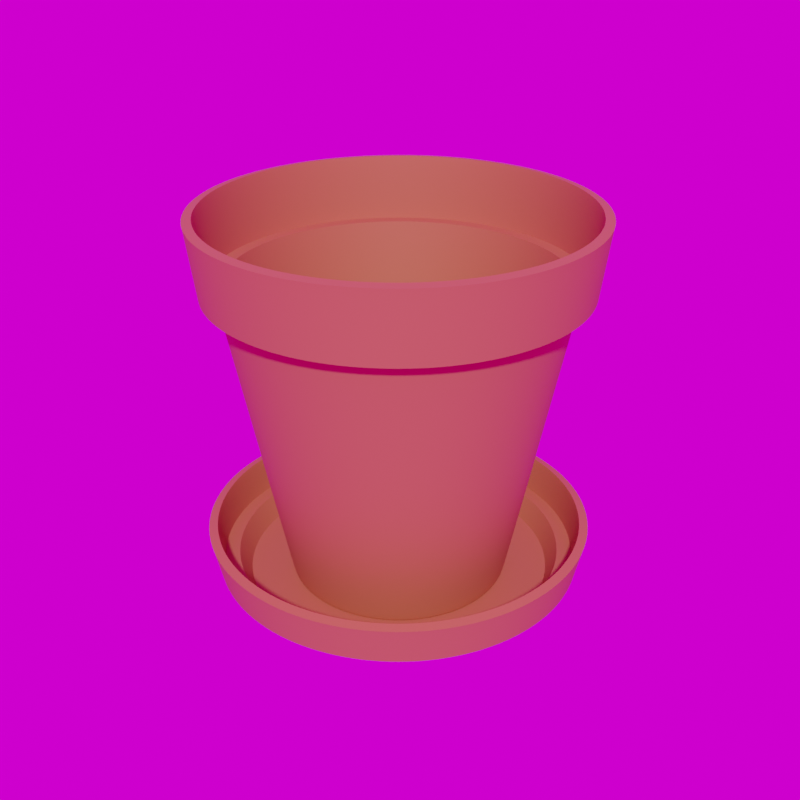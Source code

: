 # Source: Flower_Pot_w_Saucer_10_.blend  (saved by Blender 5.3.7; exported with 4.5.12 LTS)
import bpy
from mathutils import Matrix  # noqa: F401  (used for matrix-valued properties, if any)

bpy.ops.wm.read_factory_settings(use_empty=True)
scene = bpy.context.scene
scene.name = 'Scene'

# ---- collections
col_library = bpy.data.collections.new('Library'); scene.collection.children.link(col_library)

# ---- images (referenced by path relative to the original .blend; pixels are not part of the script)
import os
ASSET_DIR = os.environ.get("B2B_ASSET_DIR", "")  # directory of the original .blend (textures are referenced by path, not embedded)
HERE = os.path.dirname(os.path.abspath(__file__))  # packed textures are extracted next to this script under _unpacked/

def load_image(name, relpath, width, height, colorspace="sRGB"):
    """Load a texture the original file referenced (path relative to the .blend, or extracted next to this script)."""
    p = next((c for c in (os.path.join(HERE, relpath), os.path.join(ASSET_DIR, relpath)) if relpath and os.path.exists(c)), "")
    if p:
        img = bpy.data.images.load(p, check_existing=True)
        img.name = name
    else:  # same state as the original file: an image datablock whose file is absent (Cycles renders it pink)
        img = bpy.data.images.new(name, width, height)
        img.source = "FILE"
        img.filepath = "//" + (relpath or name)
    img.colorspace_settings.name = colorspace
    return img
img_abandoned_games_room_02_1k_hdr = load_image('abandoned_games_room_02_1k.hdr', 'abandoned_games_room_02_1k.hdr', 1024, 1024, 'Linear Rec.709')

# ---- materials (node trees are filled in below, after node groups)
mat_clay = bpy.data.materials.new('Clay')
mat_clay.use_backface_culling_lightprobe_volume = False
mat_clay.diffuse_color = (0.4672, 0.1199, 0.05631, 1.0)

# ---- node groups
ng_abandoned_games_room_02 = bpy.data.node_groups.new('abandoned_games_room_02', 'ShaderNodeTree')
_s = ng_abandoned_games_room_02.interface.new_socket(name='Background', in_out='OUTPUT', socket_type='NodeSocketShader')
_s = ng_abandoned_games_room_02.interface.new_socket(name='Rotation', in_out='INPUT', socket_type='NodeSocketFloat')
_s.default_value = 17.7
_s.min_value = -1e+04
_s.max_value = 1e+04
_s = ng_abandoned_games_room_02.interface.new_socket(name='Strength', in_out='INPUT', socket_type='NodeSocketFloat')
_s.default_value = 1.0
_s.min_value = 0.0
_s.max_value = 1e+06
_N = ng_abandoned_games_room_02.nodes; _L = ng_abandoned_games_room_02.links
n0 = _N.new('ShaderNodeBackground'); n0.name = 'HDRIHandler_ShaderNodeBackground'; n0.location = (373, 84)
n1 = _N.new('ShaderNodeMapping'); n1.name = 'HDRIHandler_ShaderNodeMapping'; n1.location = (-167, 154)
n2 = _N.new('ShaderNodeTexCoord'); n2.name = 'HDRIHandler_ShaderNodeTexCoord'; n2.location = (-373, 112)
n3 = _N.new('NodeGroupOutput'); n3.name = 'Group Output'; n3.location = (563, 0)
n4 = _N.new('ShaderNodeCombineXYZ'); n4.name = 'Combine XYZ'; n4.location = (-371, -154)
n5 = _N.new('NodeGroupInput'); n5.name = 'Group Input'; n5.location = (-573, 0)
n6 = _N.new('ShaderNodeTexEnvironment'); n6.name = 'HDRIHandler_ShaderNodeTexEnvironment'; n6.location = (53, 102)
n6.image = img_abandoned_games_room_02_1k_hdr
_L.new(n0.outputs[0], n3.inputs[0])
_L.new(n2.outputs[0], n1.inputs[0])
_L.new(n1.outputs[0], n6.inputs[0])
_L.new(n6.outputs[0], n0.inputs[0])
_L.new(n4.outputs[0], n1.inputs[2])
_L.new(n5.outputs[0], n4.inputs[2])
_L.new(n5.outputs[1], n0.inputs[1])
n3.is_active_output = True
ng_auto_smooth = bpy.data.node_groups.new('Auto Smooth', 'GeometryNodeTree')
_s = ng_auto_smooth.interface.new_socket(name='Geometry', in_out='OUTPUT', socket_type='NodeSocketGeometry')
_s = ng_auto_smooth.interface.new_socket(name='Geometry', in_out='INPUT', socket_type='NodeSocketGeometry')
_s = ng_auto_smooth.interface.new_socket(name='Angle', in_out='INPUT', socket_type='NodeSocketFloat')
_s.subtype = 'ANGLE'
_s.min_value = 0.0
_s.max_value = 3.142
ng_auto_smooth.is_modifier = True
_N = ng_auto_smooth.nodes; _L = ng_auto_smooth.links
n0 = _N.new('NodeGroupOutput'); n0.name = 'Group Output'; n0.location = (480, -100)
n1 = _N.new('NodeGroupInput'); n1.name = 'Group Input'; n1.location = (-420, -300)
n2 = _N.new('NodeGroupInput'); n2.name = 'Group Input.001'; n2.location = (-60, -100)
n3 = _N.new('GeometryNodeSetShadeSmooth'); n3.name = 'Set Shade Smooth'; n3.location = (120, -100)
n3.domain = 'EDGE'
n4 = _N.new('GeometryNodeSetShadeSmooth'); n4.name = 'Set Shade Smooth.001'; n4.location = (300, -100)
n5 = _N.new('GeometryNodeInputMeshEdgeAngle'); n5.name = 'Edge Angle'; n5.location = (-420, -220)
n6 = _N.new('GeometryNodeInputEdgeSmooth'); n6.name = 'Is Edge Smooth'; n6.location = (-60, -160)
n7 = _N.new('GeometryNodeInputShadeSmooth'); n7.name = 'Is Face Smooth'; n7.location = (-240, -340)
n8 = _N.new('FunctionNodeBooleanMath'); n8.name = 'Boolean Math'; n8.location = (-60, -220)
n9 = _N.new('FunctionNodeCompare'); n9.name = 'Compare'; n9.location = (-240, -180)
n9.operation = 'LESS_EQUAL'
_L.new(n5.outputs[0], n9.inputs[0])
_L.new(n4.outputs[0], n0.inputs[0])
_L.new(n1.outputs[1], n9.inputs[1])
_L.new(n9.outputs[0], n8.inputs[0])
_L.new(n7.outputs[0], n8.inputs[1])
_L.new(n2.outputs[0], n3.inputs[0])
_L.new(n6.outputs[0], n3.inputs[1])
_L.new(n3.outputs[0], n4.inputs[0])
_L.new(n8.outputs[0], n3.inputs[2])
n0.is_active_output = True

# ---- material node trees
mat_clay.use_nodes = True; mat_clay.node_tree.nodes.clear()
_N = mat_clay.node_tree.nodes; _L = mat_clay.node_tree.links
n0 = _N.new('ShaderNodeBsdfPrincipled'); n0.name = 'Principled BSDF'; n0.location = (10, 300)
n0.distribution = 'GGX'
n0.subsurface_method = 'RANDOM_WALK_SKIN'
n0.inputs[0].default_value = (0.4672, 0.1199, 0.05631, 1.0)
n0.inputs[2].default_value = 0.6875
n0.inputs[3].default_value = 1.45
n0.inputs[27].default_value = (0.0, 0.0, 0.0, 1.0)
n0.inputs[28].default_value = 1.0
n1 = _N.new('ShaderNodeOutputMaterial'); n1.name = 'Material Output'; n1.location = (300, 300)
_L.new(n0.outputs[0], n1.inputs[0])
n1.is_active_output = True

# ---- world
world_abandoned_games_room_02 = bpy.data.worlds.new('abandoned_games_room_02'); scene.world = world_abandoned_games_room_02
world_abandoned_games_room_02.use_nodes = True; world_abandoned_games_room_02.node_tree.nodes.clear()
_N = world_abandoned_games_room_02.node_tree.nodes; _L = world_abandoned_games_room_02.node_tree.links
n0 = _N.new('ShaderNodeOutputWorld'); n0.name = 'World Output'; n0.location = (300, 300)
n1 = _N.new('ShaderNodeGroup'); n1.name = 'Group'; n1.location = (51, 313)
n1.node_tree = ng_abandoned_games_room_02
n1.inputs[0].default_value = 0.0
n1.inputs[1].default_value = 1.0
_L.new(n1.outputs[0], n0.inputs[0])
n0.is_active_output = True
world_abandoned_games_room_02.color = (0.05088, 0.05088, 0.05088)
world_abandoned_games_room_02.use_sun_shadow = False
world_abandoned_games_room_02.sun_shadow_jitter_overblur = 0.0

# ---- meshes
me_circle_019 = bpy.data.meshes.new('Circle.019')
me_circle_019.from_pydata([(-0.1276, -6.796e-09, 0.03801), (0.08948, -0.08998, 0.03822), (0.02432, -0.1248, 0.03815), (0.04819, -0.1175, 0.03818), (-0.07113, 0.1057, 0.03806), (-0.1062, -0.07062, 0.03803), (0.07019, 0.1058, 0.0382), (4.821e-06, 0.1032, -0.0003439), (-0.0001711, 0.1082, 0.005668), (-1.874e-05, 0.1048, 0.0004615), (-8.312e-05, 0.1066, 0.002662), (-0.02127, 0.1061, 0.005614), (-0.02013, 0.1012, -0.0003439), (-0.02088, 0.1046, 0.002635), (-0.02047, 0.1028, 0.0004543), (-0.04156, 0.09993, 0.005563), (-0.0395, 0.09537, -0.0003439), (-0.04088, 0.0985, 0.002609), (-0.04013, 0.09683, 0.0004474), (-0.06025, 0.08992, 0.005517), (-0.05734, 0.08583, -0.0003439), (-0.05931, 0.08864, 0.002586), (-0.05824, 0.08714, 0.0004413), (-0.07662, 0.07646, 0.005477), (-0.07299, 0.07299, -0.0003439), (-0.07545, 0.07537, 0.002567), (-0.07412, 0.0741, 0.000436), (-0.09006, 0.06006, 0.005445), (-0.08582, 0.05735, -0.0003439), (-0.0887, 0.05922, 0.002551), (-0.08715, 0.05822, 0.0004317), (-0.1, 0.04137, 0.005422), (-0.09536, 0.0395, -0.0003439), (-0.09855, 0.04079, 0.002539), (-0.09684, 0.0401, 0.0004285), (-0.1062, 0.02109, 0.005407), (-0.1012, 0.02014, -0.0003439), (-0.1046, 0.02079, 0.002532), (-0.1028, 0.02044, 0.0004266), (-0.1083, -9.869e-10, 0.005402), (-0.1032, -1.046e-09, -0.0003439), (-0.1067, -1.004e-09, 0.002529), (-0.1048, -1.026e-09, 0.0004259), (-0.1062, -0.02109, 0.005407), (-0.1012, -0.02014, -0.0003439), (-0.1046, -0.02079, 0.002532), (-0.1028, -0.02044, 0.0004266), (-0.1, -0.04137, 0.005422), (-0.09536, -0.0395, -0.0003439), (-0.09855, -0.04079, 0.002539), (-0.09684, -0.0401, 0.0004285), (-0.09006, -0.06006, 0.005445), (-0.08582, -0.05735, -0.0003439), (-0.0887, -0.05922, 0.002551), (-0.08715, -0.05822, 0.0004317), (-0.07662, -0.07646, 0.005477), (-0.07299, -0.07299, -0.0003439), (-0.07545, -0.07537, 0.002567), (-0.07412, -0.0741, 0.000436), (-0.06025, -0.08992, 0.005517), (-0.05734, -0.08583, -0.0003439), (-0.05931, -0.08864, 0.002586), (-0.05824, -0.08714, 0.0004413), (-0.04156, -0.09993, 0.005563), (-0.0395, -0.09537, -0.0003439), (-0.04088, -0.0985, 0.002609), (-0.04013, -0.09683, 0.0004474), (-0.02127, -0.1061, 0.005614), (-0.02013, -0.1012, -0.0003439), (-0.02088, -0.1046, 0.002635), (-0.02047, -0.1028, 0.0004543), (-0.0001711, -0.1082, 0.005668), (4.821e-06, -0.1032, -0.0003439), (-8.312e-05, -0.1066, 0.002662), (-1.874e-05, -0.1048, 0.0004615), (0.02094, -0.1061, 0.005723), (0.02014, -0.1012, -0.0003439), (0.02072, -0.1046, 0.00269), (0.02043, -0.1028, 0.0004689), (0.04125, -0.1, 0.005778), (0.03951, -0.09537, -0.0003439), (0.04073, -0.09854, 0.002717), (0.04009, -0.09684, 0.0004762), (0.05998, -0.09002, 0.005829), (0.05735, -0.08583, -0.0003439), (0.05918, -0.08869, 0.002743), (0.05822, -0.08715, 0.0004831), (0.0764, -0.07657, 0.005875), (0.073, -0.07299, -0.0003439), (0.07535, -0.07543, 0.002766), (0.0741, -0.07412, 0.0004893), (0.08987, -0.06017, 0.005913), (0.08583, -0.05735, -0.0003439), (0.08862, -0.05927, 0.002785), (0.08714, -0.05824, 0.0004944), (0.09989, -0.04145, 0.005942), (0.09537, -0.0395, -0.0003439), (0.09848, -0.04083, 0.002799), (0.09683, -0.04011, 0.0004982), (0.1061, -0.02113, 0.00596), (0.1012, -0.02014, -0.0003439), (0.1046, -0.02081, 0.002808), (0.1028, -0.02045, 0.0005006), (0.1081, -9.844e-10, 0.005966), (0.1032, -9.824e-10, -0.0003439), (0.1066, -9.941e-10, 0.002811), (0.1048, -9.933e-10, 0.0005015), (0.1061, 0.02113, 0.00596), (0.1012, 0.02014, -0.0003439), (0.1046, 0.02081, 0.002808), (0.1028, 0.02045, 0.0005006), (0.09989, 0.04145, 0.005942), (0.09537, 0.0395, -0.0003439), (0.09848, 0.04083, 0.002799), (0.09683, 0.04011, 0.0004982), (0.08987, 0.06017, 0.005913), (0.08583, 0.05735, -0.0003439), (0.08862, 0.05927, 0.002785), (0.08714, 0.05824, 0.0004944), (0.0764, 0.07657, 0.005875), (0.073, 0.07299, -0.0003439), (0.07535, 0.07543, 0.002766), (0.0741, 0.07412, 0.0004893), (0.05998, 0.09002, 0.005829), (0.05735, 0.08583, -0.0003439), (0.05918, 0.08869, 0.002743), (0.05822, 0.08715, 0.0004831), (0.04125, 0.1, 0.005778), (0.03951, 0.09537, -0.0003439), (0.04073, 0.09854, 0.002717), (0.04009, 0.09684, 0.0004762), (0.02094, 0.1061, 0.005723), (0.02014, 0.1012, -0.0003439), (0.02072, 0.1046, 0.00269), (0.02043, 0.1028, 0.0004689), (-0.1179, -0.04864, 0.03802), (-0.04915, 0.1175, 0.03808), (-0.09038, 0.08989, 0.03804), (0.02432, 0.1248, 0.03815), (-0.1179, 0.04864, 0.03802), (-0.1062, 0.07062, 0.03803), (-0.000497, 0.1272, 0.03813), (0.04819, 0.1175, 0.03818), (-0.0253, 0.1247, 0.0381), (-0.1251, -0.0248, 0.03801), (-0.000497, -0.1272, 0.03813), (-0.04915, -0.1175, 0.03808), (0.1268, -6.794e-09, 0.03827), (0.1243, 0.02483, 0.03826), (0.08948, 0.08998, 0.03822), (-0.09038, -0.08989, 0.03804), (0.1243, -0.02483, 0.03826), (0.1171, 0.0487, 0.03825), (-0.0253, -0.1247, 0.0381), (-0.07113, -0.1057, 0.03806), (0.07019, -0.1058, 0.0382), (0.1171, -0.0487, 0.03825), (0.1053, -0.0707, 0.03824), (0.1053, 0.0707, 0.03824), (-0.1251, 0.0248, 0.03801), (-0.0004972, 0.1278, 0.04054), (0.02444, 0.1254, 0.04057), (-0.02543, 0.1253, 0.04051), (-0.0494, 0.1181, 0.04049), (-0.07148, 0.1062, 0.04047), (-0.09083, 0.09034, 0.04045), (-0.1067, 0.07097, 0.04044), (-0.1185, 0.04888, 0.04043), (-0.1258, 0.02492, 0.04042), (-0.1282, -7.306e-09, 0.04042), (-0.1258, -0.02492, 0.04042), (-0.1185, -0.04888, 0.04043), (-0.1067, -0.07097, 0.04044), (-0.09083, -0.09034, 0.04045), (-0.07148, -0.1062, 0.04047), (-0.0494, -0.1181, 0.04049), (-0.02543, -0.1253, 0.04051), (-0.0004972, -0.1278, 0.04054), (0.02444, -0.1254, 0.04057), (0.04843, -0.1181, 0.04059), (0.07054, -0.1063, 0.04061), (0.08993, -0.09043, 0.04064), (0.1058, -0.07106, 0.04065), (0.1177, -0.04895, 0.04067), (0.125, -0.02495, 0.04068), (0.1274, -7.304e-09, 0.04068), (0.125, 0.02495, 0.04068), (0.1177, 0.04895, 0.04067), (0.1058, 0.07106, 0.04065), (0.08993, 0.09043, 0.04064), (0.07054, 0.1063, 0.04061), (0.04843, 0.1181, 0.04059), (0.04616, 0.1126, 0.0137), (0.06724, 0.1014, 0.01372), (0.08573, 0.08623, 0.01374), (0.1009, 0.06776, 0.01376), (0.1122, 0.04667, 0.01377), (0.1191, 0.0238, 0.01378), (0.1215, -2.553e-09, 0.01378), (0.1191, -0.0238, 0.01378), (0.1122, -0.04667, 0.01377), (0.1009, -0.06776, 0.01376), (0.08573, -0.08623, 0.01374), (0.06724, -0.1014, 0.01372), (0.04616, -0.1126, 0.0137), (0.02329, -0.1196, 0.01367), (-0.0004951, -0.1219, 0.01365), (-0.02427, -0.1195, 0.01362), (-0.04712, -0.1126, 0.0136), (-0.06818, -0.1013, 0.01358), (-0.08663, -0.08614, 0.01356), (-0.1018, -0.06767, 0.01355), (-0.113, -0.04661, 0.01354), (-0.1199, -0.02376, 0.01353), (-0.1223, -2.555e-09, 0.01353), (-0.1199, 0.02376, 0.01353), (-0.113, 0.04661, 0.01354), (-0.1018, 0.06767, 0.01355), (-0.08663, 0.08614, 0.01356), (-0.06818, 0.1013, 0.01358), (-0.04712, 0.1126, 0.0136), (-0.02427, 0.1195, 0.01362), (0.02329, 0.1196, 0.01367), (-0.0004951, 0.1219, 0.01365), (-0.0004914, 0.1117, 0.01365), (0.0213, 0.1096, 0.01367), (-0.02228, 0.1095, 0.01363), (-0.04322, 0.1032, 0.01361), (-0.06252, 0.09284, 0.01359), (-0.07943, 0.07894, 0.01357), (-0.09331, 0.06202, 0.01356), (-0.1036, 0.04272, 0.01355), (-0.11, 0.02178, 0.01354), (-0.1121, -2.295e-09, 0.01354), (-0.11, -0.02178, 0.01354), (-0.1036, -0.04272, 0.01355), (-0.09331, -0.06202, 0.01356), (-0.07943, -0.07894, 0.01357), (-0.06252, -0.09284, 0.01359), (-0.04322, -0.1032, 0.01361), (-0.02228, -0.1095, 0.01363), (-0.0004914, -0.1117, 0.01365), (0.0213, -0.1096, 0.01367), (0.04226, -0.1032, 0.01369), (0.06159, -0.09291, 0.01371), (0.07853, -0.07902, 0.01373), (0.09244, -0.0621, 0.01375), (0.1028, -0.04278, 0.01376), (0.1091, -0.02181, 0.01377), (0.1113, -2.293e-09, 0.01377), (0.1091, 0.02181, 0.01377), (0.1028, 0.04278, 0.01376), (0.09244, 0.0621, 0.01375), (0.07853, 0.07902, 0.01373), (0.06159, 0.09291, 0.01371), (0.04226, 0.1032, 0.01369), (-0.1276, -6.515e-09, 0.2478), (0.08948, -0.08998, 0.2482), (0.02432, -0.1248, 0.2481), (0.04818, -0.1175, 0.2481), (-0.07113, 0.1057, 0.2479), (-0.1062, -0.07062, 0.2479), (0.07019, 0.1058, 0.2482), (-1.059e-05, 0.07029, 0.00423), (-0.0001304, 0.07368, 0.008324), (-2.664e-05, 0.07137, 0.004778), (-7.048e-05, 0.07261, 0.006277), (-0.0145, 0.07225, 0.008287), (-0.01372, 0.06894, 0.00423), (-0.01423, 0.07121, 0.006258), (-0.01395, 0.07, 0.004774), (-0.02831, 0.06805, 0.008252), (-0.02691, 0.06494, 0.00423), (-0.02785, 0.06707, 0.006241), (-0.02734, 0.06593, 0.004769), (-0.04104, 0.06123, 0.008221), (-0.03906, 0.05845, 0.00423), (-0.0404, 0.06036, 0.006225), (-0.03968, 0.05934, 0.004765), (-0.05219, 0.05206, 0.008194), (-0.04971, 0.0497, 0.00423), (-0.05139, 0.05133, 0.006212), (-0.05049, 0.05046, 0.004761), (-0.06134, 0.0409, 0.008172), (-0.05846, 0.03905, 0.00423), (-0.06042, 0.04032, 0.006201), (-0.05936, 0.03965, 0.004758), (-0.06814, 0.02817, 0.008156), (-0.06495, 0.0269, 0.00423), (-0.06712, 0.02777, 0.006193), (-0.06596, 0.02731, 0.004756), (-0.07232, 0.01436, 0.008146), (-0.06895, 0.01371, 0.00423), (-0.07125, 0.01416, 0.006188), (-0.07002, 0.01392, 0.004755), (-0.07373, 5.943e-10, 0.008143), (-0.0703, 5.539e-10, 0.00423), (-0.07264, 5.827e-10, 0.006187), (-0.07139, 5.68e-10, 0.004754), (-0.07232, -0.01436, 0.008146), (-0.06895, -0.01371, 0.00423), (-0.07125, -0.01416, 0.006188), (-0.07002, -0.01392, 0.004755), (-0.06814, -0.02817, 0.008156), (-0.06495, -0.0269, 0.00423), (-0.06712, -0.02777, 0.006193), (-0.06596, -0.02731, 0.004756), (-0.06134, -0.0409, 0.008172), (-0.05846, -0.03905, 0.00423), (-0.06042, -0.04032, 0.006201), (-0.05936, -0.03965, 0.004758), (-0.05219, -0.05206, 0.008194), (-0.04971, -0.0497, 0.00423), (-0.05139, -0.05133, 0.006212), (-0.05049, -0.05046, 0.004761), (-0.04104, -0.06123, 0.008221), (-0.03906, -0.05845, 0.00423), (-0.0404, -0.06036, 0.006225), (-0.03968, -0.05934, 0.004765), (-0.02831, -0.06805, 0.008252), (-0.02691, -0.06494, 0.00423), (-0.02785, -0.06707, 0.006241), (-0.02734, -0.06593, 0.004769), (-0.0145, -0.07225, 0.008287), (-0.01372, -0.06894, 0.00423), (-0.01423, -0.07121, 0.006258), (-0.01395, -0.07, 0.004774), (-0.0001304, -0.07368, 0.008324), (-1.059e-05, -0.07029, 0.00423), (-7.048e-05, -0.07261, 0.006277), (-2.664e-05, -0.07137, 0.004778), (0.01425, -0.07228, 0.008362), (0.0137, -0.06894, 0.00423), (0.0141, -0.07122, 0.006296), (0.0139, -0.07, 0.004784), (0.02808, -0.0681, 0.008399), (0.02689, -0.06494, 0.00423), (0.02772, -0.0671, 0.006314), (0.02729, -0.06594, 0.004789), (0.04083, -0.0613, 0.008434), (0.03904, -0.05845, 0.00423), (0.04028, -0.06039, 0.006332), (0.03963, -0.05935, 0.004793), (0.05201, -0.05214, 0.008465), (0.04969, -0.0497, 0.00423), (0.05129, -0.05137, 0.006347), (0.05045, -0.05047, 0.004797), (0.06119, -0.04097, 0.008491), (0.05844, -0.03905, 0.00423), (0.06033, -0.04036, 0.00636), (0.05932, -0.03966, 0.004801), (0.06801, -0.02823, 0.008511), (0.06493, -0.0269, 0.00423), (0.06705, -0.0278, 0.00637), (0.06592, -0.02732, 0.004804), (0.07221, -0.01439, 0.008523), (0.06893, -0.01371, 0.00423), (0.07118, -0.01417, 0.006376), (0.06998, -0.01393, 0.004805), (0.07363, 5.959e-10, 0.008527), (0.07028, 5.974e-10, 0.00423), (0.07258, 5.894e-10, 0.006378), (0.07136, 5.899e-10, 0.004806), (0.07221, 0.01439, 0.008523), (0.06893, 0.01371, 0.00423), (0.07118, 0.01417, 0.006376), (0.06998, 0.01393, 0.004805), (0.06801, 0.02823, 0.008511), (0.06493, 0.0269, 0.00423), (0.06705, 0.0278, 0.00637), (0.06592, 0.02732, 0.004804), (0.06119, 0.04097, 0.008491), (0.05844, 0.03905, 0.00423), (0.06033, 0.04036, 0.00636), (0.05932, 0.03966, 0.004801), (0.05201, 0.05214, 0.008465), (0.04969, 0.0497, 0.00423), (0.05129, 0.05137, 0.006347), (0.05045, 0.05047, 0.004797), (0.04083, 0.0613, 0.008434), (0.03904, 0.05845, 0.00423), (0.04028, 0.06039, 0.006332), (0.03963, 0.05935, 0.004793), (0.02808, 0.0681, 0.008399), (0.02689, 0.06494, 0.00423), (0.02772, 0.0671, 0.006314), (0.02729, 0.06594, 0.004789), (0.01425, 0.07228, 0.008362), (0.0137, 0.06894, 0.00423), (0.0141, 0.07122, 0.006296), (0.0139, 0.07, 0.004784), (-0.1179, -0.04864, 0.2478), (-0.04915, 0.1175, 0.248), (-0.09038, 0.08989, 0.2479), (0.02432, 0.1248, 0.2481), (-0.1179, 0.04864, 0.2478), (-0.1062, 0.07062, 0.2479), (-0.000497, 0.1272, 0.248), (0.04818, 0.1175, 0.2481), (-0.0253, 0.1247, 0.248), (-0.1251, -0.0248, 0.2478), (-0.000497, -0.1272, 0.248), (-0.04915, -0.1175, 0.248), (0.1268, -6.513e-09, 0.2483), (0.1243, 0.02483, 0.2483), (0.08948, 0.08998, 0.2482), (-0.09038, -0.08989, 0.2479), (0.1243, -0.02483, 0.2483), (0.1171, 0.0487, 0.2483), (-0.0253, -0.1247, 0.248), (-0.07113, -0.1057, 0.2479), (0.07019, -0.1058, 0.2482), (0.1171, -0.0487, 0.2483), (0.1053, -0.0707, 0.2482), (0.1053, 0.0707, 0.2482), (-0.1251, 0.0248, 0.2478), (-0.0004972, 0.1278, 0.2522), (0.02444, 0.1254, 0.2522), (-0.02543, 0.1253, 0.2521), (-0.0494, 0.1181, 0.2521), (-0.07148, 0.1062, 0.2521), (-0.09083, 0.09034, 0.252), (-0.1067, 0.07097, 0.252), (-0.1185, 0.04888, 0.252), (-0.1258, 0.02492, 0.252), (-0.1282, -7.025e-09, 0.252), (-0.1258, -0.02492, 0.252), (-0.1185, -0.04888, 0.252), (-0.1067, -0.07097, 0.252), (-0.09083, -0.09034, 0.252), (-0.07148, -0.1062, 0.2521), (-0.0494, -0.1181, 0.2521), (-0.02543, -0.1253, 0.2521), (-0.0004972, -0.1278, 0.2522), (0.02444, -0.1254, 0.2522), (0.04843, -0.1181, 0.2523), (0.07054, -0.1063, 0.2523), (0.08993, -0.09043, 0.2523), (0.1058, -0.07106, 0.2524), (0.1177, -0.04895, 0.2524), (0.125, -0.02495, 0.2524), (0.1274, -7.023e-09, 0.2524), (0.125, 0.02495, 0.2524), (0.1177, 0.04895, 0.2524), (0.1058, 0.07106, 0.2524), (0.08993, 0.09043, 0.2523), (0.07054, 0.1063, 0.2523), (0.04843, 0.1181, 0.2523), (0.04616, 0.1126, 0.206), (0.06724, 0.1014, 0.2061), (0.08573, 0.08623, 0.2061), (0.1009, 0.06776, 0.2061), (0.1122, 0.04667, 0.2062), (0.1191, 0.0238, 0.2062), (0.1215, -2.273e-09, 0.2062), (0.1191, -0.0238, 0.2062), (0.1122, -0.04667, 0.2062), (0.1009, -0.06776, 0.2061), (0.08573, -0.08623, 0.2061), (0.06724, -0.1014, 0.2061), (0.04616, -0.1126, 0.206), (0.02329, -0.1196, 0.206), (-0.0004951, -0.1219, 0.206), (-0.02427, -0.1195, 0.2059), (-0.04712, -0.1126, 0.2059), (-0.06818, -0.1013, 0.2058), (-0.08663, -0.08614, 0.2058), (-0.1018, -0.06767, 0.2058), (-0.113, -0.04661, 0.2058), (-0.1199, -0.02376, 0.2058), (-0.1223, -2.274e-09, 0.2057), (-0.1199, 0.02376, 0.2058), (-0.113, 0.04661, 0.2058), (-0.1018, 0.06767, 0.2058), (-0.08663, 0.08614, 0.2058), (-0.06818, 0.1013, 0.2058), (-0.04712, 0.1126, 0.2059), (-0.02427, 0.1195, 0.2059), (0.02329, 0.1196, 0.206), (-0.0004951, 0.1219, 0.206), (-0.0004914, 0.1117, 0.206), (0.0213, 0.1096, 0.206), (-0.02228, 0.1095, 0.2059), (-0.04322, 0.1032, 0.2059), (-0.06252, 0.09284, 0.2058), (-0.07943, 0.07894, 0.2058), (-0.09331, 0.06202, 0.2058), (-0.1036, 0.04272, 0.2058), (-0.11, 0.02178, 0.2058), (-0.1121, -2.014e-09, 0.2058), (-0.11, -0.02178, 0.2058), (-0.1036, -0.04272, 0.2058), (-0.09331, -0.06202, 0.2058), (-0.07943, -0.07894, 0.2058), (-0.06252, -0.09284, 0.2058), (-0.04322, -0.1032, 0.2059), (-0.02228, -0.1095, 0.2059), (-0.0004914, -0.1117, 0.206), (0.0213, -0.1096, 0.206), (0.04226, -0.1032, 0.206), (0.06159, -0.09291, 0.2061), (0.07853, -0.07902, 0.2061), (0.09244, -0.0621, 0.2061), (0.1028, -0.04278, 0.2061), (0.1091, -0.02181, 0.2062), (0.1113, -2.012e-09, 0.2062), (0.1091, 0.02181, 0.2062), (0.1028, 0.04278, 0.2061), (0.09244, 0.0621, 0.2061), (0.07853, 0.07902, 0.2061), (0.06159, 0.09291, 0.2061), (0.04226, 0.1032, 0.206)], [], [(210, 211, 5, 150), (199, 200, 156, 151), (215, 216, 139, 159), (214, 215, 159, 0), (208, 209, 154, 146), (194, 195, 158, 149), (197, 198, 147, 148), (218, 219, 4, 137), (202, 203, 155, 1), (213, 214, 0, 144), (201, 202, 1, 157), (207, 208, 146, 153), (196, 197, 148, 152), (209, 210, 150, 154), (195, 196, 152, 158), (200, 201, 157, 156), (193, 194, 149, 6), (212, 213, 144, 135), (222, 192, 142, 138), (192, 193, 6, 142), (211, 212, 135, 5), (204, 205, 2, 3), (153, 146, 175, 176), (149, 158, 188, 189), (157, 1, 181, 182), (146, 154, 174, 175), (198, 199, 151, 147), (206, 207, 153, 145), (221, 223, 141, 143), (203, 204, 3, 155), (219, 220, 136, 4), (223, 222, 138, 141), (216, 217, 140, 139), (217, 218, 137, 140), (220, 221, 143, 136), (205, 206, 145, 2), (144, 0, 169, 170), (0, 159, 168, 169), (1, 155, 180, 181), (159, 139, 167, 168), (137, 4, 164, 165), (151, 156, 183, 184), (148, 147, 185, 186), (150, 5, 172, 173), (147, 151, 184, 185), (152, 148, 186, 187), (145, 153, 176, 177), (154, 150, 173, 174), (155, 3, 179, 180), (156, 157, 182, 183), (4, 136, 163, 164), (143, 141, 160, 162), (158, 152, 187, 188), (6, 149, 189, 190), (12, 7, 9, 14), (14, 9, 10, 13), (13, 10, 8, 11), (16, 12, 14, 18), (18, 14, 13, 17), (17, 13, 11, 15), (20, 16, 18, 22), (22, 18, 17, 21), (21, 17, 15, 19), (24, 20, 22, 26), (26, 22, 21, 25), (25, 21, 19, 23), (28, 24, 26, 30), (30, 26, 25, 29), (29, 25, 23, 27), (32, 28, 30, 34), (34, 30, 29, 33), (33, 29, 27, 31), (36, 32, 34, 38), (38, 34, 33, 37), (37, 33, 31, 35), (40, 36, 38, 42), (42, 38, 37, 41), (41, 37, 35, 39), (44, 40, 42, 46), (46, 42, 41, 45), (45, 41, 39, 43), (48, 44, 46, 50), (50, 46, 45, 49), (49, 45, 43, 47), (52, 48, 50, 54), (54, 50, 49, 53), (53, 49, 47, 51), (56, 52, 54, 58), (58, 54, 53, 57), (57, 53, 51, 55), (60, 56, 58, 62), (62, 58, 57, 61), (61, 57, 55, 59), (64, 60, 62, 66), (66, 62, 61, 65), (65, 61, 59, 63), (68, 64, 66, 70), (70, 66, 65, 69), (69, 65, 63, 67), (72, 68, 70, 74), (74, 70, 69, 73), (73, 69, 67, 71), (76, 72, 74, 78), (78, 74, 73, 77), (77, 73, 71, 75), (80, 76, 78, 82), (82, 78, 77, 81), (81, 77, 75, 79), (84, 80, 82, 86), (86, 82, 81, 85), (85, 81, 79, 83), (88, 84, 86, 90), (90, 86, 85, 89), (89, 85, 83, 87), (92, 88, 90, 94), (94, 90, 89, 93), (93, 89, 87, 91), (96, 92, 94, 98), (98, 94, 93, 97), (97, 93, 91, 95), (100, 96, 98, 102), (102, 98, 97, 101), (101, 97, 95, 99), (104, 100, 102, 106), (106, 102, 101, 105), (105, 101, 99, 103), (108, 104, 106, 110), (110, 106, 105, 109), (109, 105, 103, 107), (112, 108, 110, 114), (114, 110, 109, 113), (113, 109, 107, 111), (116, 112, 114, 118), (118, 114, 113, 117), (117, 113, 111, 115), (120, 116, 118, 122), (122, 118, 117, 121), (121, 117, 115, 119), (124, 120, 122, 126), (126, 122, 121, 125), (125, 121, 119, 123), (128, 124, 126, 130), (130, 126, 125, 129), (129, 125, 123, 127), (132, 128, 130, 134), (134, 130, 129, 133), (133, 129, 127, 131), (7, 132, 134, 9), (9, 134, 133, 10), (10, 133, 131, 8), (12, 16, 20, 24, 28, 32, 36, 40, 44, 48, 52, 56, 60, 64, 68, 72, 76, 80, 84, 88, 92, 96, 100, 104, 108, 112, 116, 120, 124, 128, 132, 7), (141, 138, 161, 160), (135, 144, 170, 171), (225, 255, 192, 222), (251, 250, 197, 196), (249, 248, 199, 198), (243, 242, 205, 204), (139, 140, 166, 167), (138, 142, 191, 161), (140, 137, 165, 166), (142, 6, 190, 191), (136, 143, 162, 163), (5, 135, 171, 172), (2, 145, 177, 178), (3, 2, 178, 179), (235, 234, 213, 212), (229, 228, 219, 218), (232, 231, 216, 215), (254, 253, 194, 193), (246, 245, 202, 201), (241, 240, 207, 206), (233, 232, 215, 214), (228, 227, 220, 219), (247, 246, 201, 200), (255, 254, 193, 192), (248, 247, 200, 199), (234, 233, 214, 213), (242, 241, 206, 205), (224, 225, 222, 223), (227, 226, 221, 220), (240, 239, 208, 207), (238, 237, 210, 209), (236, 235, 212, 211), (230, 229, 218, 217), (252, 251, 196, 195), (250, 249, 198, 197), (244, 243, 204, 203), (239, 238, 209, 208), (237, 236, 211, 210), (226, 224, 223, 221), (231, 230, 217, 216), (253, 252, 195, 194), (245, 244, 203, 202), (8, 131, 225, 224), (111, 107, 250, 251), (59, 55, 237, 238), (115, 111, 251, 252), (63, 59, 238, 239), (119, 115, 252, 253), (67, 63, 239, 240), (15, 11, 226, 227), (123, 119, 253, 254), (71, 67, 240, 241), (19, 15, 227, 228), (127, 123, 254, 255), (75, 71, 241, 242), (23, 19, 228, 229), (131, 127, 255, 225), (79, 75, 242, 243), (27, 23, 229, 230), (83, 79, 243, 244), (31, 27, 230, 231), (11, 8, 224, 226), (87, 83, 244, 245), (35, 31, 231, 232), (91, 87, 245, 246), (39, 35, 232, 233), (95, 91, 246, 247), (43, 39, 233, 234), (99, 95, 247, 248), (47, 43, 234, 235), (103, 99, 248, 249), (51, 47, 235, 236), (107, 103, 249, 250), (55, 51, 236, 237), (466, 467, 261, 406), (455, 456, 412, 407), (471, 472, 395, 415), (470, 471, 415, 256), (464, 465, 410, 402), (450, 451, 414, 405), (453, 454, 403, 404), (474, 475, 260, 393), (458, 459, 411, 257), (469, 470, 256, 400), (457, 458, 257, 413), (463, 464, 402, 409), (452, 453, 404, 408), (465, 466, 406, 410), (451, 452, 408, 414), (456, 457, 413, 412), (449, 450, 405, 262), (468, 469, 400, 391), (478, 448, 398, 394), (448, 449, 262, 398), (467, 468, 391, 261), (460, 461, 258, 259), (409, 402, 431, 432), (405, 414, 444, 445), (413, 257, 437, 438), (402, 410, 430, 431), (454, 455, 407, 403), (462, 463, 409, 401), (477, 479, 397, 399), (459, 460, 259, 411), (475, 476, 392, 260), (479, 478, 394, 397), (472, 473, 396, 395), (473, 474, 393, 396), (476, 477, 399, 392), (461, 462, 401, 258), (400, 256, 425, 426), (256, 415, 424, 425), (257, 411, 436, 437), (415, 395, 423, 424), (393, 260, 420, 421), (407, 412, 439, 440), (404, 403, 441, 442), (406, 261, 428, 429), (403, 407, 440, 441), (408, 404, 442, 443), (401, 409, 432, 433), (410, 406, 429, 430), (411, 259, 435, 436), (412, 413, 438, 439), (260, 392, 419, 420), (399, 397, 416, 418), (414, 408, 443, 444), (262, 405, 445, 446), (268, 263, 265, 270), (270, 265, 266, 269), (269, 266, 264, 267), (272, 268, 270, 274), (274, 270, 269, 273), (273, 269, 267, 271), (276, 272, 274, 278), (278, 274, 273, 277), (277, 273, 271, 275), (280, 276, 278, 282), (282, 278, 277, 281), (281, 277, 275, 279), (284, 280, 282, 286), (286, 282, 281, 285), (285, 281, 279, 283), (288, 284, 286, 290), (290, 286, 285, 289), (289, 285, 283, 287), (292, 288, 290, 294), (294, 290, 289, 293), (293, 289, 287, 291), (296, 292, 294, 298), (298, 294, 293, 297), (297, 293, 291, 295), (300, 296, 298, 302), (302, 298, 297, 301), (301, 297, 295, 299), (304, 300, 302, 306), (306, 302, 301, 305), (305, 301, 299, 303), (308, 304, 306, 310), (310, 306, 305, 309), (309, 305, 303, 307), (312, 308, 310, 314), (314, 310, 309, 313), (313, 309, 307, 311), (316, 312, 314, 318), (318, 314, 313, 317), (317, 313, 311, 315), (320, 316, 318, 322), (322, 318, 317, 321), (321, 317, 315, 319), (324, 320, 322, 326), (326, 322, 321, 325), (325, 321, 319, 323), (328, 324, 326, 330), (330, 326, 325, 329), (329, 325, 323, 327), (332, 328, 330, 334), (334, 330, 329, 333), (333, 329, 327, 331), (336, 332, 334, 338), (338, 334, 333, 337), (337, 333, 331, 335), (340, 336, 338, 342), (342, 338, 337, 341), (341, 337, 335, 339), (344, 340, 342, 346), (346, 342, 341, 345), (345, 341, 339, 343), (348, 344, 346, 350), (350, 346, 345, 349), (349, 345, 343, 347), (352, 348, 350, 354), (354, 350, 349, 353), (353, 349, 347, 351), (356, 352, 354, 358), (358, 354, 353, 357), (357, 353, 351, 355), (360, 356, 358, 362), (362, 358, 357, 361), (361, 357, 355, 359), (364, 360, 362, 366), (366, 362, 361, 365), (365, 361, 359, 363), (368, 364, 366, 370), (370, 366, 365, 369), (369, 365, 363, 367), (372, 368, 370, 374), (374, 370, 369, 373), (373, 369, 367, 371), (376, 372, 374, 378), (378, 374, 373, 377), (377, 373, 371, 375), (380, 376, 378, 382), (382, 378, 377, 381), (381, 377, 375, 379), (384, 380, 382, 386), (386, 382, 381, 385), (385, 381, 379, 383), (388, 384, 386, 390), (390, 386, 385, 389), (389, 385, 383, 387), (263, 388, 390, 265), (265, 390, 389, 266), (266, 389, 387, 264), (268, 272, 276, 280, 284, 288, 292, 296, 300, 304, 308, 312, 316, 320, 324, 328, 332, 336, 340, 344, 348, 352, 356, 360, 364, 368, 372, 376, 380, 384, 388, 263), (397, 394, 417, 416), (391, 400, 426, 427), (481, 511, 448, 478), (507, 506, 453, 452), (505, 504, 455, 454), (499, 498, 461, 460), (395, 396, 422, 423), (394, 398, 447, 417), (396, 393, 421, 422), (398, 262, 446, 447), (392, 399, 418, 419), (261, 391, 427, 428), (258, 401, 433, 434), (259, 258, 434, 435), (491, 490, 469, 468), (485, 484, 475, 474), (488, 487, 472, 471), (510, 509, 450, 449), (502, 501, 458, 457), (497, 496, 463, 462), (489, 488, 471, 470), (484, 483, 476, 475), (503, 502, 457, 456), (511, 510, 449, 448), (504, 503, 456, 455), (490, 489, 470, 469), (498, 497, 462, 461), (480, 481, 478, 479), (483, 482, 477, 476), (496, 495, 464, 463), (494, 493, 466, 465), (492, 491, 468, 467), (486, 485, 474, 473), (508, 507, 452, 451), (506, 505, 454, 453), (500, 499, 460, 459), (495, 494, 465, 464), (493, 492, 467, 466), (482, 480, 479, 477), (487, 486, 473, 472), (509, 508, 451, 450), (501, 500, 459, 458), (264, 387, 481, 480), (367, 363, 506, 507), (315, 311, 493, 494), (371, 367, 507, 508), (319, 315, 494, 495), (375, 371, 508, 509), (323, 319, 495, 496), (271, 267, 482, 483), (379, 375, 509, 510), (327, 323, 496, 497), (275, 271, 483, 484), (383, 379, 510, 511), (331, 327, 497, 498), (279, 275, 484, 485), (387, 383, 511, 481), (335, 331, 498, 499), (283, 279, 485, 486), (339, 335, 499, 500), (287, 283, 486, 487), (267, 264, 480, 482), (343, 339, 500, 501), (291, 287, 487, 488), (347, 343, 501, 502), (295, 291, 488, 489), (351, 347, 502, 503), (299, 295, 489, 490), (355, 351, 503, 504), (303, 299, 490, 491), (359, 355, 504, 505), (307, 303, 491, 492), (363, 359, 505, 506), (311, 307, 492, 493)])
me_circle_019.polygons.foreach_set('use_smooth', [True] * 450)
_k = {(189, 190): 1.0, (162, 163): 1.0, (174, 175): 1.0, (173, 174): 1.0, (177, 178): 1.0, (172, 173): 1.0, (169, 170): 1.0, (167, 168): 1.0, (160, 162): 1.0, (164, 165): 1.0, (168, 169): 1.0, (170, 171): 1.0, (171, 172): 1.0, (161, 191): 1.0, (160, 161): 1.0, (186, 187): 1.0, (187, 188): 1.0, (188, 189): 1.0, (175, 176): 1.0, (190, 191): 1.0, (163, 164): 1.0, (176, 177): 1.0, (182, 183): 1.0, (183, 184): 1.0, (185, 186): 1.0, (179, 180): 1.0, (166, 167): 1.0, (180, 181): 1.0, (184, 185): 1.0, (178, 179): 1.0, (165, 166): 1.0, (181, 182): 1.0, (197, 198): 1.0, (198, 199): 1.0, (199, 200): 1.0, (200, 201): 1.0, (201, 202): 1.0, (202, 203): 1.0, (216, 217): 1.0, (217, 218): 1.0, (204, 205): 1.0, (203, 204): 1.0, (221, 223): 1.0, (215, 216): 1.0, (214, 215): 1.0, (213, 214): 1.0, (212, 213): 1.0, (211, 212): 1.0, (210, 211): 1.0, (192, 222): 1.0, (205, 206): 1.0, (222, 223): 1.0, (196, 197): 1.0, (209, 210): 1.0, (195, 196): 1.0, (208, 209): 1.0, (194, 195): 1.0, (207, 208): 1.0, (220, 221): 1.0, (192, 193): 1.0, (193, 194): 1.0, (206, 207): 1.0, (219, 220): 1.0, (218, 219): 1.0, (224, 225): 1.0, (250, 251): 1.0, (237, 238): 1.0, (251, 252): 1.0, (238, 239): 1.0, (252, 253): 1.0, (239, 240): 1.0, (226, 227): 1.0, (253, 254): 1.0, (240, 241): 1.0, (227, 228): 1.0, (254, 255): 1.0, (241, 242): 1.0, (228, 229): 1.0, (225, 255): 1.0, (242, 243): 1.0, (229, 230): 1.0, (243, 244): 1.0, (230, 231): 1.0, (224, 226): 1.0, (244, 245): 1.0, (231, 232): 1.0, (245, 246): 1.0, (232, 233): 1.0, (246, 247): 1.0, (233, 234): 1.0, (247, 248): 1.0, (234, 235): 1.0, (248, 249): 1.0, (235, 236): 1.0, (249, 250): 1.0, (236, 237): 1.0, (445, 446): 1.0, (418, 419): 1.0, (430, 431): 1.0, (429, 430): 1.0, (433, 434): 1.0, (428, 429): 1.0, (425, 426): 1.0, (423, 424): 1.0, (416, 418): 1.0, (420, 421): 1.0, (424, 425): 1.0, (426, 427): 1.0, (427, 428): 1.0, (417, 447): 1.0, (416, 417): 1.0, (442, 443): 1.0, (443, 444): 1.0, (444, 445): 1.0, (431, 432): 1.0, (446, 447): 1.0, (419, 420): 1.0, (432, 433): 1.0, (438, 439): 1.0, (439, 440): 1.0, (441, 442): 1.0, (435, 436): 1.0, (422, 423): 1.0, (436, 437): 1.0, (440, 441): 1.0, (434, 435): 1.0, (421, 422): 1.0, (437, 438): 1.0, (453, 454): 1.0, (454, 455): 1.0, (455, 456): 1.0, (456, 457): 1.0, (457, 458): 1.0, (458, 459): 1.0, (472, 473): 1.0, (473, 474): 1.0, (460, 461): 1.0, (459, 460): 1.0, (477, 479): 1.0, (471, 472): 1.0, (470, 471): 1.0, (469, 470): 1.0, (468, 469): 1.0, (467, 468): 1.0, (466, 467): 1.0, (448, 478): 1.0, (461, 462): 1.0, (478, 479): 1.0, (452, 453): 1.0, (465, 466): 1.0, (451, 452): 1.0, (464, 465): 1.0, (450, 451): 1.0, (463, 464): 1.0, (476, 477): 1.0, (448, 449): 1.0, (449, 450): 1.0, (462, 463): 1.0, (475, 476): 1.0, (474, 475): 1.0, (480, 481): 1.0, (506, 507): 1.0, (493, 494): 1.0, (507, 508): 1.0, (494, 495): 1.0, (508, 509): 1.0, (495, 496): 1.0, (482, 483): 1.0, (509, 510): 1.0, (496, 497): 1.0, (483, 484): 1.0, (510, 511): 1.0, (497, 498): 1.0, (484, 485): 1.0, (481, 511): 1.0, (498, 499): 1.0, (485, 486): 1.0, (499, 500): 1.0, (486, 487): 1.0, (480, 482): 1.0, (500, 501): 1.0, (487, 488): 1.0, (501, 502): 1.0, (488, 489): 1.0, (502, 503): 1.0, (489, 490): 1.0, (503, 504): 1.0, (490, 491): 1.0, (504, 505): 1.0, (491, 492): 1.0, (505, 506): 1.0, (492, 493): 1.0}
me_circle_019.attributes.new('crease_edge', 'FLOAT', 'EDGE').data.foreach_set('value', [_k.get((min(e.vertices), max(e.vertices)), 0.0) for e in me_circle_019.edges])
_uv = me_circle_019.uv_layers.new(name='UVMap')
_uv.uv.foreach_set('vector', [0.0, 0.0, 0.0, 0.0, 0.0, 0.0, 0.0, 0.0, 0.0, 0.0, 0.0, 0.0, 0.0, 0.0, 0.0, 0.0, 0.0, 0.0, 0.0, 0.0, 0.0, 0.0, 0.0, 0.0, 0.0, 0.0, 0.0, 0.0, 0.0, 0.0, 0.0, 0.0, 0.0, 0.0, 0.0, 0.0, 0.0, 0.0, 0.0, 0.0, 0.0, 0.0, 0.0, 0.0, 0.0, 0.0, 0.0, 0.0, 0.0, 0.0, 0.0, 0.0, 0.0, 0.0, 0.0, 0.0, 0.0, 0.0, 0.0, 0.0, 0.0, 0.0, 0.0, 0.0, 0.0, 0.0, 0.0, 0.0, 0.0, 0.0, 0.0, 0.0, 0.0, 0.0, 0.0, 0.0, 0.0, 0.0, 0.0, 0.0, 0.0, 0.0, 0.0, 0.0, 0.0, 0.0, 0.0, 0.0, 0.0, 0.0, 0.0, 0.0, 0.0, 0.0, 0.0, 0.0, 0.0, 0.0, 0.0, 0.0, 0.0, 0.0, 0.0, 0.0, 0.0, 0.0, 0.0, 0.0, 0.0, 0.0, 0.0, 0.0, 0.0, 0.0, 0.0, 0.0, 0.0, 0.0, 0.0, 0.0, 0.0, 0.0, 0.0, 0.0, 0.0, 0.0, 0.0, 0.0, 0.0, 0.0, 0.0, 0.0, 0.0, 0.0, 0.0, 0.0, 0.0, 0.0, 0.0, 0.0, 0.0, 0.0, 0.0, 0.0, 0.0, 0.0, 0.0, 0.0, 0.0, 0.0, 0.0, 0.0, 0.0, 0.0, 0.0, 0.0, 0.0, 0.0, 0.0, 0.0, 0.0, 0.0, 0.0, 0.0, 0.0, 0.0, 0.0, 0.0, 0.0, 0.0, 0.0, 0.0, 0.0, 0.0, 0.0, 0.0, 0.0, 0.0, 0.0, 0.0, 0.0, 0.0, 0.0, 0.0, 0.0, 0.0, 0.0, 0.0, 0.0, 0.0, 0.0, 0.0, 0.0, 0.0, 0.0, 0.0, 0.0, 0.0, 0.0, 0.0, 0.0, 0.0, 0.0, 0.0, 0.0, 0.0, 0.0, 0.0, 0.0, 0.0, 0.0, 0.0, 0.0, 0.0, 0.0, 0.0, 0.0, 0.0, 0.0, 0.0, 0.0, 0.0, 0.0, 0.0, 0.0, 0.0, 0.0, 0.0, 0.0, 0.0, 0.0, 0.0, 0.0, 0.0, 0.0, 0.0, 0.0, 0.0, 0.0, 0.0, 0.0, 0.0, 0.0, 0.0, 0.0, 0.0, 0.0, 0.0, 0.0, 0.0, 0.0, 0.0, 0.0, 0.0, 0.0, 0.0, 0.0, 0.0, 0.0, 0.0, 0.0, 0.0, 0.0, 0.0, 0.0, 0.0, 0.0, 0.0, 0.0, 0.0, 0.0, 0.0, 0.0, 0.0, 0.0, 0.0, 0.0, 0.0, 0.0, 0.0, 0.0, 0.0, 0.0, 0.0, 0.0, 0.0, 0.0, 0.0, 0.0, 0.0, 0.0, 0.0, 0.0, 0.0, 0.0, 0.0, 0.0, 0.0, 0.0, 0.0, 0.0, 0.0, 0.0, 0.0, 0.0, 0.0, 0.0, 0.0, 0.0, 0.0, 0.0, 0.0, 0.0, 0.0, 0.0, 0.0, 0.0, 0.0, 0.0, 0.0, 0.0, 0.0, 0.0, 0.0, 0.0, 0.0, 0.0, 0.0, 0.0, 0.0, 0.0, 0.0, 0.0, 0.0, 0.0, 0.0, 0.0, 0.0, 0.0, 0.0, 0.0, 0.0, 0.0, 0.0, 0.0, 0.0, 0.0, 0.0, 0.0, 0.0, 0.0, 0.0, 0.0, 0.0, 0.0, 0.0, 0.0, 0.0, 0.0, 0.0, 0.0, 0.0, 0.0, 0.0, 0.0, 0.0, 0.0, 0.0, 0.0, 0.0, 0.0, 0.0, 0.0, 0.0, 0.0, 0.0, 0.0, 0.0, 0.0, 0.0, 0.0, 0.0, 0.0, 0.0, 0.0, 0.0, 0.0, 0.0, 0.0, 0.0, 0.0, 0.0, 0.0, 0.0, 0.0, 0.0, 0.0, 0.0, 0.0, 0.0, 0.0, 0.0, 0.0, 0.0, 0.0, 0.0, 0.0, 0.0, 0.0, 0.0, 0.0, 0.0, 0.0, 0.0, 0.0, 0.0, 0.0, 0.0, 0.0, 0.0, 0.0, 0.0, 0.0, 0.0, 0.0, 0.0, 0.0, 0.0, 0.0, 0.0, 0.0, 0.0, 0.0, 0.0, 0.0, 0.0, 0.0, 0.0, 0.0, 0.0, 0.0, 0.0, 0.0, 0.0, 0.0, 0.0, 0.0, 0.0, 0.0, 0.0, 0.0, 0.0, 0.0, 0.0, 0.0, 0.0, 0.0, 0.0, 0.0, 0.0, 0.0, 0.0, 0.0, 0.0, 0.0, 0.0, 0.0, 0.0, 0.0, 0.0, 0.0, 0.0, 0.0, 0.0, 0.0, 0.0, 0.0, 0.0, 0.0, 0.0, 0.0, 0.0, 0.0, 0.0, 0.0, 0.0, 0.0, 0.0, 0.0, 0.0, 0.0, 0.0, 0.0, 0.0, 0.0, 0.0, 0.0, 0.0, 0.0, 0.0, 0.0, 0.0, 0.0, 0.0, 0.0, 0.0, 0.0, 0.0, 0.0, 0.0, 0.0, 0.0, 0.0, 0.0, 0.0, 0.0, 0.0, 0.0, 0.0, 0.0, 0.0, 0.0, 0.0, 0.0, 0.0, 0.0, 0.0, 0.0, 0.0, 0.0, 0.0, 0.0, 0.0, 0.0, 0.0, 0.0, 0.0, 0.0, 0.0, 0.0, 0.0, 0.0, 0.0, 0.0, 0.0, 0.0, 0.0, 0.0, 0.0, 0.0, 0.0, 0.0, 0.0, 0.0, 0.0, 0.0, 0.0, 0.0, 0.0, 0.0, 0.0, 0.0, 0.0, 0.0, 0.0, 0.0, 0.0, 0.0, 0.0, 0.0, 0.0, 0.0, 0.0, 0.0, 0.0, 0.0, 0.0, 0.0, 0.0, 0.0, 0.0, 0.0, 0.0, 0.0, 0.0, 0.0, 0.0, 0.0, 0.0, 0.0, 0.0, 0.0, 0.0, 0.0, 0.0, 0.0, 0.0, 0.0, 0.0, 0.0, 0.0, 0.0, 0.0, 0.0, 0.0, 0.0, 0.0, 0.0, 0.0, 0.0, 0.0, 0.0, 0.0, 0.0, 0.0, 0.0, 0.0, 0.0, 0.0, 0.0, 0.0, 0.0, 0.0, 0.0, 0.0, 0.0, 0.0, 0.0, 0.0, 0.0, 0.0, 0.0, 0.0, 0.0, 0.0, 0.0, 0.0, 0.0, 0.0, 0.0, 0.0, 0.0, 0.0, 0.0, 0.0, 0.0, 0.0, 0.0, 0.0, 0.0, 0.0, 0.0, 0.0, 0.0, 0.0, 0.0, 0.0, 0.0, 0.0, 0.0, 0.0, 0.0, 0.0, 0.0, 0.0, 0.0, 0.0, 0.0, 0.0, 0.0, 0.0, 0.0, 0.0, 0.0, 0.0, 0.0, 0.0, 0.0, 0.0, 0.0, 0.0, 0.0, 0.0, 0.0, 0.0, 0.0, 0.0, 0.0, 0.0, 0.0, 0.0, 0.0, 0.0, 0.0, 0.0, 0.0, 0.0, 0.0, 0.0, 0.0, 0.0, 0.0, 0.0, 0.0, 0.0, 0.0, 0.0, 0.0, 0.0, 0.0, 0.0, 0.0, 0.0, 0.0, 0.0, 0.0, 0.0, 0.0, 0.0, 0.0, 0.0, 0.0, 0.0, 0.0, 0.0, 0.0, 0.0, 0.0, 0.0, 0.0, 0.0, 0.0, 0.0, 0.0, 0.0, 0.0, 0.0, 0.0, 0.0, 0.0, 0.0, 0.0, 0.0, 0.0, 0.0, 0.0, 0.0, 0.0, 0.0, 0.0, 0.0, 0.0, 0.0, 0.0, 0.0, 0.0, 0.0, 0.0, 0.0, 0.0, 0.0, 0.0, 0.0, 0.0, 0.0, 0.0, 0.0, 0.0, 0.0, 0.0, 0.0, 0.0, 0.0, 0.0, 0.0, 0.0, 0.0, 0.0, 0.0, 0.0, 0.0, 0.0, 0.0, 0.0, 0.0, 0.0, 0.0, 0.0, 0.0, 0.0, 0.0, 0.0, 0.0, 0.0, 0.0, 0.0, 0.0, 0.0, 0.0, 0.0, 0.0, 0.0, 0.0, 0.0, 0.0, 0.0, 0.0, 0.0, 0.0, 0.0, 0.0, 0.0, 0.0, 0.0, 0.0, 0.0, 0.0, 0.0, 0.0, 0.0, 0.0, 0.0, 0.0, 0.0, 0.0, 0.0, 0.0, 0.0, 0.0, 0.0, 0.0, 0.0, 0.0, 0.0, 0.0, 0.0, 0.0, 0.0, 0.0, 0.0, 0.0, 0.0, 0.0, 0.0, 0.0, 0.0, 0.0, 0.0, 0.0, 0.0, 0.0, 0.0, 0.0, 0.0, 0.0, 0.0, 0.0, 0.0, 0.0, 0.0, 0.0, 0.0, 0.0, 0.0, 0.0, 0.0, 0.0, 0.0, 0.0, 0.0, 0.0, 0.0, 0.0, 0.0, 0.0, 0.0, 0.0, 0.0, 0.0, 0.0, 0.0, 0.0, 0.0, 0.0, 0.0, 0.0, 0.0, 0.0, 0.0, 0.0, 0.0, 0.0, 0.0, 0.0, 0.0, 0.0, 0.0, 0.0, 0.0, 0.0, 0.0, 0.0, 0.0, 0.0, 0.0, 0.0, 0.0, 0.0, 0.0, 0.0, 0.0, 0.0, 0.0, 0.0, 0.0, 0.0, 0.0, 0.0, 0.0, 0.0, 0.0, 0.0, 0.0, 0.0, 0.0, 0.0, 0.0, 0.0, 0.0, 0.0, 0.0, 0.0, 0.0, 0.0, 0.0, 0.0, 0.0, 0.0, 0.0, 0.0, 0.0, 0.0, 0.0, 0.0, 0.0, 0.0, 0.0, 0.0, 0.0, 0.0, 0.0, 0.0, 0.0, 0.0, 0.0, 0.0, 0.0, 0.0, 0.0, 0.0, 0.0, 0.0, 0.0, 0.0, 0.0, 0.0, 0.0, 0.0, 0.0, 0.0, 0.0, 0.0, 0.0, 0.0, 0.0, 0.0, 0.0, 0.0, 0.0, 0.0, 0.0, 0.0, 0.0, 0.0, 0.0, 0.0, 0.0, 0.0, 0.0, 0.0, 0.0, 0.0, 0.0, 0.0, 0.0, 0.0, 0.0, 0.0, 0.0, 0.0, 0.0, 0.0, 0.0, 0.0, 0.0, 0.0, 0.0, 0.0, 0.0, 0.0, 0.0, 0.0, 0.0, 0.0, 0.0, 0.0, 0.0, 0.0, 0.0, 0.0, 0.0, 0.0, 0.0, 0.0, 0.0, 0.0, 0.0, 0.0, 0.0, 0.0, 0.0, 0.0, 0.0, 0.0, 0.0, 0.0, 0.0, 0.0, 0.0, 0.0, 0.0, 0.0, 0.0, 0.0, 0.0, 0.0, 0.0, 0.0, 0.0, 0.0, 0.0, 0.0, 0.0, 0.0, 0.0, 0.0, 0.0, 0.0, 0.0, 0.0, 0.0, 0.0, 0.0, 0.0, 0.0, 0.0, 0.0, 0.0, 0.0, 0.0, 0.0, 0.0, 0.0, 0.0, 0.0, 0.0, 0.0, 0.0, 0.0, 0.0, 0.0, 0.0, 0.0, 0.0, 0.0, 0.0, 0.0, 0.0, 0.0, 0.0, 0.0, 0.0, 0.0, 0.0, 0.0, 0.0, 0.0, 0.0, 0.0, 0.0, 0.0, 0.0, 0.0, 0.0, 0.0, 0.0, 0.0, 0.0, 0.0, 0.0, 0.0, 0.0, 0.0, 0.0, 0.0, 0.0, 0.0, 0.0, 0.0, 0.0, 0.0, 0.0, 0.0, 0.0, 0.0, 0.0, 0.0, 0.0, 0.0, 0.0, 0.0, 0.0, 0.0, 0.0, 0.0, 0.0, 0.0, 0.0, 0.0, 0.0, 0.0, 0.0, 0.0, 0.0, 0.0, 0.0, 0.0, 0.0, 0.0, 0.0, 0.0, 0.0, 0.0, 0.0, 0.0, 0.0, 0.0, 0.0, 0.0, 0.0, 0.0, 0.0, 0.0, 0.0, 0.0, 0.0, 0.0, 0.0, 0.0, 0.0, 0.0, 0.0, 0.0, 0.0, 0.0, 0.0, 0.0, 0.0, 0.0, 0.0, 0.0, 0.0, 0.0, 0.0, 0.0, 0.0, 0.0, 0.0, 0.0, 0.0, 0.0, 0.0, 0.0, 0.0, 0.0, 0.0, 0.0, 0.0, 0.0, 0.0, 0.0, 0.0, 0.0, 0.0, 0.0, 0.0, 0.0, 0.0, 0.0, 0.0, 0.0, 0.0, 0.0, 0.0, 0.0, 0.0, 0.0, 0.0, 0.0, 0.0, 0.0, 0.0, 0.0, 0.0, 0.0, 0.0, 0.0, 0.0, 0.0, 0.0, 0.0, 0.0, 0.0, 0.0, 0.0, 0.0, 0.0, 0.0, 0.0, 0.0, 0.0, 0.0, 0.0, 0.0, 0.0, 0.0, 0.0, 0.0, 0.0, 0.0, 0.0, 0.0, 0.0, 0.0, 0.0, 0.0, 0.0, 0.0, 0.0, 0.0, 0.0, 0.0, 0.0, 0.0, 0.0, 0.0, 0.0, 0.0, 0.0, 0.0, 0.0, 0.0, 0.0, 0.0, 0.0, 0.0, 0.0, 0.0, 0.0, 0.0, 0.0, 0.0, 0.0, 0.0, 0.0, 0.0, 0.0, 0.0, 0.0, 0.0, 0.0, 0.0, 0.0, 0.0, 0.0, 0.0, 0.0, 0.0, 0.0, 0.0, 0.0, 0.0, 0.0, 0.0, 0.0, 0.0, 0.0, 0.0, 0.0, 0.0, 0.0, 0.0, 0.0, 0.0, 0.0, 0.0, 0.0, 0.0, 0.0, 0.0, 0.0, 0.0, 0.0, 0.0, 0.0, 0.0, 0.0, 0.0, 0.0, 0.0, 0.0, 0.0, 0.0, 0.0, 0.0, 0.0, 0.0, 0.0, 0.0, 0.0, 0.0, 0.0, 0.0, 0.0, 0.0, 0.0, 0.0, 0.0, 0.0, 0.0, 0.0, 0.0, 0.0, 0.0, 0.0, 0.0, 0.0, 0.0, 0.0, 0.0, 0.0, 0.0, 0.0, 0.0, 0.0, 0.0, 0.0, 0.0, 0.0, 0.0, 0.0, 0.0, 0.0, 0.0, 0.0, 0.0, 0.0, 0.0, 0.0, 0.0, 0.0, 0.0, 0.0, 0.0, 0.0, 0.0, 0.0, 0.0, 0.0, 0.0, 0.0, 0.0, 0.0, 0.0, 0.0, 0.0, 0.0, 0.0, 0.0, 0.0, 0.0, 0.0, 0.0, 0.0, 0.0, 0.0, 0.0, 0.0, 0.0, 0.0, 0.0, 0.0, 0.0, 0.0, 0.0, 0.0, 0.0, 0.0, 0.0, 0.0, 0.0, 0.0, 0.0, 0.0, 0.0, 0.0, 0.0, 0.0, 0.0, 0.0, 0.0, 0.0, 0.0, 0.0, 0.0, 0.0, 0.0, 0.0, 0.0, 0.0, 0.0, 0.0, 0.0, 0.0, 0.0, 0.0, 0.0, 0.0, 0.0, 0.0, 0.0, 0.0, 0.0, 0.0, 0.0, 0.0, 0.0, 0.0, 0.0, 0.0, 0.0, 0.0, 0.0, 0.0, 0.0, 0.0, 0.0, 0.0, 0.0, 0.0, 0.0, 0.0, 0.0, 0.0, 0.0, 0.0, 0.0, 0.0, 0.0, 0.0, 0.0, 0.0, 0.0, 0.0, 0.0, 0.0, 0.0, 0.0, 0.0, 0.0, 0.0, 0.0, 0.0, 0.0, 0.0, 0.0, 0.0, 0.0, 0.0, 0.0, 0.0, 0.0, 0.0, 0.0, 0.0, 0.0, 0.0, 0.0, 0.0, 0.0, 0.0, 0.0, 0.0, 0.0, 0.0, 0.0, 0.0, 0.0, 0.0, 0.0, 0.0, 0.0, 0.0, 0.0, 0.0, 0.0, 0.0, 0.0, 0.0, 0.0, 0.0, 0.0, 0.0, 0.0, 0.0, 0.0, 0.0, 0.0, 0.0, 0.0, 0.0, 0.0, 0.0, 0.0, 0.0, 0.0, 0.0, 0.0, 0.0, 0.0, 0.0, 0.0, 0.0, 0.0, 0.0, 0.0, 0.0, 0.0, 0.0, 0.0, 0.0, 0.0, 0.0, 0.0, 0.0, 0.0, 0.0, 0.0, 0.0, 0.0, 0.0, 0.0, 0.0, 0.0, 0.0, 0.0, 0.0, 0.0, 0.0, 0.0, 0.0, 0.0, 0.0, 0.0, 0.0, 0.0, 0.0, 0.0, 0.0, 0.0, 0.0, 0.0, 0.0, 0.0, 0.0, 0.0, 0.0, 0.0, 0.0, 0.0, 0.0, 0.0, 0.0, 0.0, 0.0, 0.0, 0.0, 0.0, 0.0, 0.0, 0.0, 0.0, 0.0, 0.0, 0.0, 0.0, 0.0, 0.0, 0.0, 0.0, 0.0, 0.0, 0.0, 0.0, 0.0, 0.0, 0.0, 0.0, 0.0, 0.0, 0.0, 0.0, 0.0, 0.0, 0.0, 0.0, 0.0, 0.0, 0.0, 0.0, 0.0, 0.0, 0.0, 0.0, 0.0, 0.0, 0.0, 0.0, 0.0, 0.0, 0.0, 0.0, 0.0, 0.0, 0.0, 0.0, 0.0, 0.0, 0.0, 0.0, 0.0, 0.0, 0.0, 0.0, 0.0, 0.0, 0.0, 0.0, 0.0, 0.0, 0.0, 0.0, 0.0, 0.0, 0.0, 0.0, 0.0, 0.0, 0.0, 0.0, 0.0, 0.0, 0.0, 0.0, 0.0, 0.0, 0.0, 0.0, 0.0, 0.0, 0.0, 0.0, 0.0, 0.0, 0.0, 0.0, 0.0, 0.0, 0.0, 0.0, 0.0, 0.0, 0.0, 0.0, 0.0, 0.0, 0.0, 0.0, 0.0, 0.0, 0.0, 0.0, 0.0, 0.0, 0.0, 0.0, 0.0, 0.0, 0.0, 0.0, 0.0, 0.0, 0.0, 0.0, 0.0, 0.0, 0.0, 0.0, 0.0, 0.0, 0.0, 0.0, 0.0, 0.0, 0.0, 0.0, 0.0, 0.0, 0.0, 0.0, 0.0, 0.0, 0.0, 0.0, 0.0, 0.0, 0.0, 0.0, 0.0, 0.0, 0.0, 0.0, 0.0, 0.0, 0.0, 0.0, 0.0, 0.0, 0.0, 0.0, 0.0, 0.0, 0.0, 0.0, 0.0, 0.0, 0.0, 0.0, 0.0, 0.0, 0.0, 0.0, 0.0, 0.0, 0.0, 0.0, 0.0, 0.0, 0.0, 0.0, 0.0, 0.0, 0.0, 0.0, 0.0, 0.0, 0.0, 0.0, 0.0, 0.0, 0.0, 0.0, 0.0, 0.0, 0.0, 0.0, 0.0, 0.0, 0.0, 0.0, 0.0, 0.0, 0.0, 0.0, 0.0, 0.0, 0.0, 0.0, 0.0, 0.0, 0.0, 0.0, 0.0, 0.0, 0.0, 0.0, 0.0, 0.0, 0.0, 0.0, 0.0, 0.0, 0.0, 0.0, 0.0, 0.0, 0.0, 0.0, 0.0, 0.0, 0.0, 0.0, 0.0, 0.0, 0.0, 0.0, 0.0, 0.0, 0.0, 0.0, 0.0, 0.0, 0.0, 0.0, 0.0, 0.0, 0.0, 0.0, 0.0, 0.0, 0.0, 0.0, 0.0, 0.0, 0.0, 0.0, 0.0, 0.0, 0.0, 0.0, 0.0, 0.0, 0.0, 0.0, 0.0, 0.0, 0.0, 0.0, 0.0, 0.0, 0.0, 0.0, 0.0, 0.0, 0.0, 0.0, 0.0, 0.0, 0.0, 0.0, 0.0, 0.0, 0.0, 0.0, 0.0, 0.0, 0.0, 0.0, 0.0, 0.0, 0.0, 0.0, 0.0, 0.0, 0.0, 0.0, 0.0, 0.0, 0.0, 0.0, 0.0, 0.0, 0.0, 0.0, 0.0, 0.0, 0.0, 0.0, 0.0, 0.0, 0.0, 0.0, 0.0, 0.0, 0.0, 0.0, 0.0, 0.0, 0.0, 0.0, 0.0, 0.0, 0.0, 0.0, 0.0, 0.0, 0.0, 0.0, 0.0, 0.0, 0.0, 0.0, 0.0, 0.0, 0.0, 0.0, 0.0, 0.0, 0.0, 0.0, 0.0, 0.0, 0.0, 0.0, 0.0, 0.0, 0.0, 0.0, 0.0, 0.0, 0.0, 0.0, 0.0, 0.0, 0.0, 0.0, 0.0, 0.0, 0.0, 0.0, 0.0, 0.0, 0.0, 0.0, 0.0, 0.0, 0.0, 0.0, 0.0, 0.0, 0.0, 0.0, 0.0, 0.0, 0.0, 0.0, 0.0, 0.0, 0.0, 0.0, 0.0, 0.0, 0.0, 0.0, 0.0, 0.0, 0.0, 0.0, 0.0, 0.0, 0.0, 0.0, 0.0, 0.0, 0.0, 0.0, 0.0, 0.0, 0.0, 0.0, 0.0, 0.0, 0.0, 0.0, 0.0, 0.0, 0.0, 0.0, 0.0, 0.0, 0.0, 0.0, 0.0, 0.0, 0.0, 0.0, 0.0, 0.0, 0.0, 0.0, 0.0, 0.0, 0.0, 0.0, 0.0, 0.0, 0.0, 0.0, 0.0, 0.0, 0.0, 0.0, 0.0, 0.0, 0.0, 0.0, 0.0, 0.0, 0.0, 0.0, 0.0, 0.0, 0.0, 0.0, 0.0, 0.0, 0.0, 0.0, 0.0, 0.0, 0.0, 0.0, 0.0, 0.0, 0.0, 0.0, 0.0, 0.0, 0.0, 0.0, 0.0, 0.0, 0.0, 0.0, 0.0, 0.0, 0.0, 0.0, 0.0, 0.0, 0.0, 0.0, 0.0, 0.0, 0.0, 0.0, 0.0, 0.0, 0.0, 0.0, 0.0, 0.0, 0.0, 0.0, 0.0, 0.0, 0.0, 0.0, 0.0, 0.0, 0.0, 0.0, 0.0, 0.0, 0.0, 0.0, 0.0, 0.0, 0.0, 0.0, 0.0, 0.0, 0.0, 0.0, 0.0, 0.0, 0.0, 0.0, 0.0, 0.0, 0.0, 0.0, 0.0, 0.0, 0.0, 0.0, 0.0, 0.0, 0.0, 0.0, 0.0, 0.0, 0.0, 0.0, 0.0, 0.0, 0.0, 0.0, 0.0, 0.0, 0.0, 0.0, 0.0, 0.0, 0.0, 0.0, 0.0, 0.0, 0.0, 0.0, 0.0, 0.0, 0.0, 0.0, 0.0, 0.0, 0.0, 0.0, 0.0, 0.0, 0.0, 0.0, 0.0, 0.0, 0.0, 0.0, 0.0, 0.0, 0.0, 0.0, 0.0, 0.0, 0.0, 0.0, 0.0, 0.0, 0.0, 0.0, 0.0, 0.0, 0.0, 0.0, 0.0, 0.0, 0.0, 0.0, 0.0, 0.0, 0.0, 0.0, 0.0, 0.0, 0.0, 0.0, 0.0, 0.0, 0.0, 0.0, 0.0, 0.0, 0.0, 0.0, 0.0, 0.0, 0.0, 0.0, 0.0, 0.0, 0.0, 0.0, 0.0, 0.0, 0.0, 0.0, 0.0, 0.0, 0.0, 0.0, 0.0, 0.0, 0.0, 0.0, 0.0, 0.0, 0.0, 0.0, 0.0, 0.0, 0.0, 0.0, 0.0, 0.0, 0.0, 0.0, 0.0, 0.0, 0.0, 0.0, 0.0, 0.0, 0.0, 0.0, 0.0, 0.0, 0.0, 0.0, 0.0, 0.0, 0.0, 0.0, 0.0, 0.0, 0.0, 0.0, 0.0, 0.0, 0.0, 0.0, 0.0, 0.0, 0.0, 0.0, 0.0, 0.0, 0.0, 0.0, 0.0, 0.0, 0.0, 0.0, 0.0, 0.0, 0.0, 0.0, 0.0, 0.0, 0.0, 0.0, 0.0, 0.0, 0.0, 0.0, 0.0, 0.0, 0.0, 0.0, 0.0, 0.0, 0.0, 0.0, 0.0, 0.0, 0.0, 0.0, 0.0, 0.0, 0.0, 0.0, 0.0, 0.0, 0.0, 0.0, 0.0, 0.0, 0.0, 0.0, 0.0, 0.0, 0.0, 0.0, 0.0, 0.0, 0.0, 0.0, 0.0, 0.0, 0.0, 0.0, 0.0, 0.0, 0.0, 0.0, 0.0, 0.0, 0.0, 0.0, 0.0, 0.0, 0.0, 0.0, 0.0, 0.0, 0.0, 0.0, 0.0, 0.0, 0.0, 0.0, 0.0, 0.0, 0.0, 0.0, 0.0, 0.0, 0.0, 0.0, 0.0, 0.0, 0.0, 0.0, 0.0, 0.0, 0.0, 0.0, 0.0, 0.0, 0.0, 0.0, 0.0, 0.0, 0.0, 0.0, 0.0, 0.0, 0.0, 0.0, 0.0, 0.0, 0.0, 0.0, 0.0, 0.0, 0.0, 0.0, 0.0, 0.0, 0.0, 0.0, 0.0, 0.0, 0.0, 0.0, 0.0, 0.0, 0.0, 0.0, 0.0, 0.0, 0.0, 0.0, 0.0, 0.0, 0.0, 0.0, 0.0, 0.0, 0.0, 0.0, 0.0, 0.0, 0.0, 0.0, 0.0, 0.0, 0.0, 0.0, 0.0, 0.0, 0.0, 0.0, 0.0, 0.0, 0.0, 0.0, 0.0, 0.0, 0.0, 0.0, 0.0, 0.0, 0.0, 0.0, 0.0, 0.0, 0.0, 0.0, 0.0, 0.0, 0.0, 0.0, 0.0, 0.0, 0.0, 0.0, 0.0, 0.0, 0.0, 0.0, 0.0, 0.0, 0.0, 0.0, 0.0, 0.0, 0.0, 0.0, 0.0, 0.0, 0.0, 0.0, 0.0, 0.0, 0.0, 0.0, 0.0, 0.0, 0.0, 0.0, 0.0, 0.0, 0.0, 0.0, 0.0, 0.0, 0.0, 0.0, 0.0, 0.0, 0.0, 0.0, 0.0, 0.0, 0.0, 0.0, 0.0, 0.0, 0.0, 0.0, 0.0, 0.0, 0.0, 0.0, 0.0, 0.0, 0.0, 0.0, 0.0, 0.0, 0.0, 0.0, 0.0, 0.0, 0.0, 0.0, 0.0, 0.0, 0.0, 0.0, 0.0, 0.0, 0.0, 0.0, 0.0, 0.0, 0.0, 0.0, 0.0, 0.0, 0.0, 0.0, 0.0, 0.0, 0.0, 0.0, 0.0, 0.0, 0.0, 0.0, 0.0, 0.0, 0.0, 0.0, 0.0, 0.0, 0.0, 0.0, 0.0, 0.0, 0.0, 0.0, 0.0, 0.0, 0.0, 0.0, 0.0, 0.0, 0.0, 0.0, 0.0, 0.0, 0.0, 0.0, 0.0, 0.0, 0.0, 0.0, 0.0, 0.0, 0.0, 0.0, 0.0, 0.0, 0.0, 0.0, 0.0, 0.0, 0.0, 0.0, 0.0, 0.0, 0.0, 0.0, 0.0, 0.0, 0.0, 0.0, 0.0, 0.0, 0.0, 0.0, 0.0, 0.0, 0.0, 0.0, 0.0, 0.0, 0.0, 0.0, 0.0, 0.0, 0.0, 0.0, 0.0, 0.0, 0.0, 0.0, 0.0, 0.0, 0.0, 0.0, 0.0, 0.0, 0.0, 0.0, 0.0, 0.0, 0.0, 0.0, 0.0, 0.0, 0.0, 0.0, 0.0, 0.0, 0.0, 0.0, 0.0, 0.0, 0.0, 0.0, 0.0, 0.0, 0.0, 0.0, 0.0, 0.0, 0.0, 0.0, 0.0, 0.0, 0.0, 0.0, 0.0, 0.0, 0.0, 0.0, 0.0, 0.0, 0.0, 0.0, 0.0, 0.0, 0.0, 0.0, 0.0, 0.0, 0.0, 0.0, 0.0, 0.0, 0.0, 0.0, 0.0, 0.0, 0.0, 0.0, 0.0, 0.0, 0.0, 0.0, 0.0, 0.0, 0.0, 0.0, 0.0, 0.0, 0.0, 0.0, 0.0, 0.0, 0.0, 0.0, 0.0, 0.0, 0.0, 0.0, 0.0, 0.0, 0.0, 0.0, 0.0, 0.0, 0.0, 0.0, 0.0, 0.0, 0.0, 0.0, 0.0, 0.0, 0.0, 0.0, 0.0, 0.0, 0.0, 0.0, 0.0, 0.0, 0.0, 0.0, 0.0, 0.0, 0.0, 0.0, 0.0, 0.0, 0.0, 0.0, 0.0, 0.0, 0.0, 0.0, 0.0, 0.0, 0.0, 0.0, 0.0, 0.0, 0.0, 0.0, 0.0, 0.0, 0.0, 0.0, 0.0, 0.0, 0.0, 0.0, 0.0, 0.0, 0.0, 0.0, 0.0, 0.0, 0.0, 0.0, 0.0, 0.0, 0.0, 0.0, 0.0, 0.0, 0.0, 0.0, 0.0, 0.0, 0.0, 0.0, 0.0, 0.0, 0.0, 0.0, 0.0, 0.0, 0.0, 0.0, 0.0, 0.0, 0.0, 0.0, 0.0, 0.0, 0.0, 0.0, 0.0, 0.0, 0.0, 0.0, 0.0, 0.0, 0.0, 0.0, 0.0, 0.0, 0.0, 0.0, 0.0, 0.0, 0.0, 0.0, 0.0, 0.0, 0.0, 0.0, 0.0, 0.0, 0.0, 0.0, 0.0, 0.0, 0.0, 0.0, 0.0, 0.0, 0.0, 0.0, 0.0, 0.0, 0.0, 0.0, 0.0, 0.0, 0.0, 0.0, 0.0, 0.0, 0.0, 0.0, 0.0, 0.0, 0.0, 0.0, 0.0, 0.0, 0.0, 0.0, 0.0, 0.0, 0.0, 0.0, 0.0, 0.0, 0.0, 0.0, 0.0, 0.0, 0.0, 0.0, 0.0, 0.0, 0.0, 0.0, 0.0, 0.0, 0.0, 0.0, 0.0, 0.0, 0.0, 0.0, 0.0, 0.0, 0.0, 0.0, 0.0, 0.0, 0.0, 0.0, 0.0, 0.0, 0.0, 0.0, 0.0, 0.0, 0.0, 0.0, 0.0, 0.0, 0.0, 0.0, 0.0, 0.0, 0.0, 0.0, 0.0, 0.0, 0.0, 0.0, 0.0, 0.0, 0.0, 0.0, 0.0, 0.0, 0.0, 0.0, 0.0, 0.0, 0.0, 0.0, 0.0, 0.0, 0.0, 0.0, 0.0, 0.0, 0.0, 0.0, 0.0, 0.0, 0.0, 0.0, 0.0, 0.0, 0.0, 0.0, 0.0, 0.0, 0.0, 0.0, 0.0, 0.0, 0.0, 0.0, 0.0, 0.0, 0.0, 0.0, 0.0, 0.0, 0.0, 0.0, 0.0, 0.0, 0.0, 0.0, 0.0, 0.0, 0.0, 0.0, 0.0, 0.0, 0.0, 0.0, 0.0, 0.0, 0.0, 0.0, 0.0, 0.0, 0.0, 0.0, 0.0, 0.0, 0.0, 0.0, 0.0, 0.0, 0.0, 0.0, 0.0, 0.0, 0.0, 0.0, 0.0, 0.0, 0.0, 0.0, 0.0, 0.0, 0.0, 0.0, 0.0, 0.0, 0.0, 0.0, 0.0, 0.0, 0.0, 0.0, 0.0, 0.0, 0.0, 0.0, 0.0, 0.0, 0.0, 0.0, 0.0, 0.0, 0.0, 0.0, 0.0, 0.0, 0.0, 0.0, 0.0, 0.0, 0.0, 0.0, 0.0, 0.0, 0.0, 0.0, 0.0, 0.0, 0.0, 0.0, 0.0, 0.0, 0.0, 0.0, 0.0, 0.0, 0.0, 0.0, 0.0, 0.0, 0.0, 0.0, 0.0, 0.0, 0.0, 0.0, 0.0, 0.0, 0.0, 0.0, 0.0, 0.0, 0.0, 0.0, 0.0, 0.0, 0.0, 0.0, 0.0, 0.0, 0.0, 0.0, 0.0, 0.0, 0.0, 0.0, 0.0, 0.0, 0.0, 0.0, 0.0, 0.0, 0.0, 0.0, 0.0, 0.0, 0.0, 0.0, 0.0, 0.0, 0.0, 0.0, 0.0, 0.0, 0.0, 0.0, 0.0, 0.0, 0.0, 0.0, 0.0, 0.0, 0.0, 0.0, 0.0, 0.0, 0.0, 0.0, 0.0, 0.0, 0.0, 0.0, 0.0, 0.0, 0.0, 0.0, 0.0, 0.0, 0.0, 0.0, 0.0, 0.0, 0.0, 0.0, 0.0, 0.0, 0.0, 0.0, 0.0, 0.0, 0.0, 0.0, 0.0, 0.0, 0.0, 0.0, 0.0, 0.0, 0.0, 0.0, 0.0, 0.0, 0.0, 0.0, 0.0, 0.0, 0.0, 0.0, 0.0, 0.0, 0.0, 0.0, 0.0, 0.0, 0.0, 0.0, 0.0, 0.0, 0.0, 0.0, 0.0, 0.0, 0.0, 0.0, 0.0, 0.0, 0.0, 0.0, 0.0, 0.0, 0.0, 0.0, 0.0, 0.0, 0.0, 0.0, 0.0, 0.0, 0.0, 0.0, 0.0, 0.0, 0.0, 0.0, 0.0, 0.0, 0.0, 0.0, 0.0, 0.0, 0.0, 0.0, 0.0, 0.0, 0.0, 0.0, 0.0, 0.0, 0.0, 0.0, 0.0, 0.0, 0.0, 0.0, 0.0, 0.0, 0.0, 0.0, 0.0, 0.0, 0.0, 0.0, 0.0, 0.0, 0.0, 0.0, 0.0, 0.0, 0.0, 0.0, 0.0, 0.0, 0.0, 0.0, 0.0, 0.0, 0.0, 0.0, 0.0, 0.0, 0.0, 0.0, 0.0, 0.0, 0.0, 0.0, 0.0, 0.0, 0.0, 0.0, 0.0, 0.0, 0.0, 0.0, 0.0, 0.0, 0.0, 0.0, 0.0, 0.0, 0.0, 0.0, 0.0, 0.0, 0.0, 0.0, 0.0, 0.0, 0.0, 0.0, 0.0, 0.0, 0.0, 0.0, 0.0, 0.0, 0.0, 0.0, 0.0, 0.0, 0.0, 0.0, 0.0, 0.0, 0.0, 0.0, 0.0, 0.0, 0.0, 0.0, 0.0, 0.0, 0.0, 0.0, 0.0, 0.0, 0.0, 0.0, 0.0, 0.0, 0.0, 0.0, 0.0, 0.0, 0.0, 0.0, 0.0, 0.0, 0.0, 0.0, 0.0, 0.0, 0.0, 0.0, 0.0, 0.0, 0.0, 0.0, 0.0, 0.0, 0.0, 0.0, 0.0, 0.0, 0.0, 0.0, 0.0, 0.0, 0.0, 0.0, 0.0, 0.0, 0.0, 0.0, 0.0, 0.0, 0.0, 0.0, 0.0, 0.0, 0.0, 0.0, 0.0, 0.0, 0.0, 0.0, 0.0, 0.0, 0.0, 0.0, 0.0, 0.0, 0.0, 0.0, 0.0, 0.0, 0.0, 0.0, 0.0, 0.0, 0.0, 0.0, 0.0, 0.0, 0.0, 0.0, 0.0, 0.0, 0.0, 0.0, 0.0, 0.0, 0.0, 0.0, 0.0, 0.0, 0.0, 0.0, 0.0, 0.0, 0.0, 0.0, 0.0, 0.0, 0.0, 0.0, 0.0, 0.0, 0.0, 0.0, 0.0, 0.0, 0.0, 0.0, 0.0, 0.0, 0.0, 0.0, 0.0, 0.0, 0.0, 0.0, 0.0, 0.0, 0.0, 0.0, 0.0, 0.0, 0.0, 0.0, 0.0, 0.0, 0.0, 0.0, 0.0, 0.0, 0.0, 0.0, 0.0, 0.0, 0.0, 0.0, 0.0, 0.0, 0.0, 0.0, 0.0, 0.0, 0.0, 0.0, 0.0, 0.0, 0.0, 0.0, 0.0, 0.0, 0.0, 0.0, 0.0, 0.0, 0.0, 0.0, 0.0, 0.0, 0.0, 0.0, 0.0, 0.0, 0.0, 0.0, 0.0, 0.0, 0.0, 0.0, 0.0, 0.0, 0.0, 0.0, 0.0, 0.0, 0.0, 0.0, 0.0, 0.0, 0.0, 0.0, 0.0, 0.0, 0.0, 0.0, 0.0, 0.0, 0.0, 0.0, 0.0, 0.0, 0.0, 0.0, 0.0, 0.0, 0.0, 0.0, 0.0, 0.0, 0.0, 0.0, 0.0, 0.0, 0.0, 0.0, 0.0, 0.0, 0.0, 0.0, 0.0, 0.0, 0.0, 0.0, 0.0, 0.0, 0.0, 0.0, 0.0, 0.0, 0.0, 0.0, 0.0, 0.0, 0.0, 0.0, 0.0, 0.0, 0.0, 0.0, 0.0, 0.0, 0.0, 0.0, 0.0, 0.0, 0.0, 0.0, 0.0, 0.0, 0.0, 0.0, 0.0, 0.0, 0.0, 0.0, 0.0, 0.0, 0.0, 0.0, 0.0, 0.0, 0.0, 0.0, 0.0, 0.0, 0.0, 0.0, 0.0, 0.0, 0.0, 0.0, 0.0, 0.0, 0.0, 0.0, 0.0, 0.0, 0.0, 0.0, 0.0, 0.0, 0.0, 0.0, 0.0, 0.0, 0.0, 0.0, 0.0, 0.0, 0.0, 0.0, 0.0, 0.0, 0.0, 0.0, 0.0, 0.0, 0.0, 0.0, 0.0, 0.0, 0.0, 0.0, 0.0, 0.0, 0.0, 0.0, 0.0, 0.0, 0.0, 0.0, 0.0, 0.0, 0.0, 0.0, 0.0, 0.0, 0.0, 0.0, 0.0, 0.0, 0.0, 0.0, 0.0, 0.0, 0.0, 0.0, 0.0, 0.0, 0.0, 0.0, 0.0, 0.0, 0.0, 0.0, 0.0, 0.0, 0.0, 0.0, 0.0, 0.0, 0.0, 0.0, 0.0, 0.0, 0.0, 0.0, 0.0, 0.0, 0.0, 0.0, 0.0, 0.0, 0.0, 0.0, 0.0, 0.0, 0.0, 0.0, 0.0, 0.0, 0.0, 0.0, 0.0, 0.0, 0.0, 0.0, 0.0, 0.0, 0.0, 0.0, 0.0, 0.0, 0.0, 0.0, 0.0, 0.0, 0.0, 0.0, 0.0, 0.0, 0.0, 0.0, 0.0, 0.0, 0.0, 0.0, 0.0, 0.0, 0.0, 0.0, 0.0, 0.0, 0.0, 0.0, 0.0, 0.0, 0.0, 0.0, 0.0, 0.0, 0.0, 0.0, 0.0, 0.0, 0.0, 0.0, 0.0, 0.0, 0.0, 0.0, 0.0, 0.0, 0.0, 0.0, 0.0, 0.0, 0.0, 0.0, 0.0, 0.0, 0.0, 0.0, 0.0, 0.0, 0.0, 0.0, 0.0, 0.0, 0.0, 0.0, 0.0, 0.0, 0.0, 0.0, 0.0, 0.0, 0.0, 0.0, 0.0, 0.0, 0.0, 0.0, 0.0, 0.0, 0.0, 0.0, 0.0, 0.0, 0.0, 0.0, 0.0, 0.0, 0.0, 0.0, 0.0, 0.0, 0.0, 0.0, 0.0, 0.0, 0.0, 0.0, 0.0, 0.0, 0.0, 0.0, 0.0, 0.0, 0.0, 0.0, 0.0, 0.0, 0.0, 0.0, 0.0, 0.0, 0.0, 0.0, 0.0, 0.0, 0.0, 0.0, 0.0, 0.0, 0.0, 0.0, 0.0, 0.0, 0.0, 0.0, 0.0, 0.0, 0.0, 0.0, 0.0, 0.0, 0.0, 0.0, 0.0, 0.0, 0.0, 0.0, 0.0, 0.0, 0.0, 0.0, 0.0, 0.0, 0.0, 0.0, 0.0, 0.0, 0.0, 0.0, 0.0, 0.0, 0.0, 0.0])
me_circle_019.materials.append(mat_clay)
me_circle_019.update()

# ---- objects
ob_flower_pot_w_saucer_10 = bpy.data.objects.new('Flower Pot w/Saucer 10"', me_circle_019)

# ---- transforms, parenting, visibility, modifiers, constraints
ob_flower_pot_w_saucer_10.location = (-11.25, -0.03873, 0.0)
ob_flower_pot_w_saucer_10.rotation_euler = (-1.975e-21, 1.192e-07, 1.344e-07)
_m = ob_flower_pot_w_saucer_10.modifiers.new('Solidify', 'SOLIDIFY')
_m.thickness = 0.006
_m.offset = 1.0
_m = ob_flower_pot_w_saucer_10.modifiers.new('Subdivision', 'SUBSURF')
_m.levels = 2
_m = ob_flower_pot_w_saucer_10.modifiers.new('Auto Smooth', 'NODES')
_m.node_group = ng_auto_smooth
_gi = [s.identifier for s in ng_auto_smooth.interface.items_tree if s.item_type == 'SOCKET' and s.in_out == 'INPUT']
_m[_gi[1]] = 0.5236  # Angle

# ---- collection membership
col_library.objects.link(ob_flower_pot_w_saucer_10)

# ---- scene / render settings (as saved in the file)
scene.frame_start = 1; scene.frame_end = 250; scene.frame_set(1)
scene.render.engine = 'CYCLES'
scene.render.resolution_x = 1080
scene.render.film_transparent = True
scene.render.bake_bias = 0.0
scene.render.bake_samples = 0
scene.cycles.samples = 1000
scene.cycles.sampling_pattern = 'TABULATED_SOBOL'
scene.cycles.adaptive_threshold = 0.05
scene.cycles.use_light_tree = False
scene.eevee.fast_gi_thickness_near = 0.1
scene.eevee.fast_gi_thickness_far = 0.0
scene.view_settings.view_transform = 'Filmic'
bpy.context.view_layer.update()

# ---- added for rendering (the .blend has no active camera and no usable light): camera, sun
cam_auto = bpy.data.cameras.new('AutoCamera')
cam_auto.lens = 50.0
cam_auto.sensor_width = 36.0
cam_auto.clip_end = 1000.0
ob_auto_camera = bpy.data.objects.new('AutoCamera', cam_auto)
scene.collection.objects.link(ob_auto_camera)
ob_auto_camera.location = (-10.8422, -0.526966, 0.451988)
ob_auto_camera.rotation_euler = (1.09748, -7.21219e-08, 0.694738)
scene.camera = ob_auto_camera
light_auto_sun = bpy.data.lights.new('AutoSun', 'SUN')
light_auto_sun.energy = 3.0
light_auto_sun.angle = 0.0523599
ob_auto_sun = bpy.data.objects.new('AutoSun', light_auto_sun)
scene.collection.objects.link(ob_auto_sun)
ob_auto_sun.rotation_euler = (0.872665, 0.174533, 0.523599)
bpy.context.view_layer.update()

